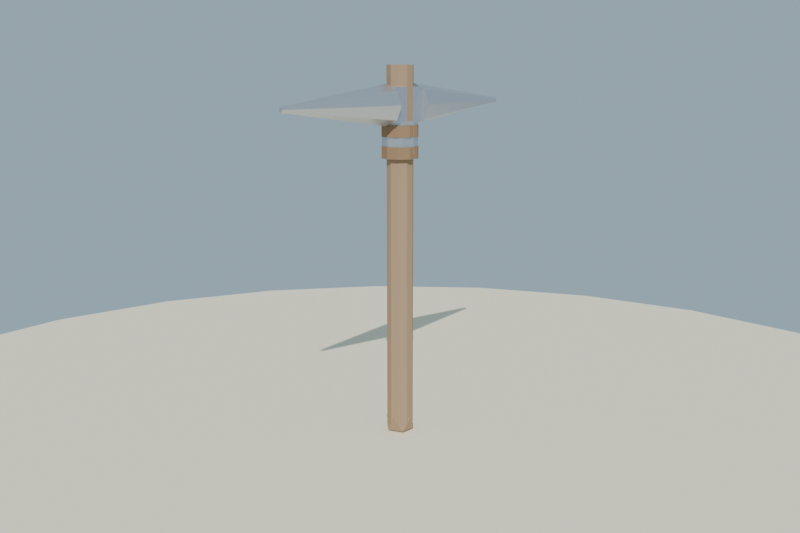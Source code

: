 # Source: pico_hierro_lowpoly_media.blend  (saved by Blender 4.2.68; exported with 4.5.12 LTS)
import bpy
from mathutils import Matrix  # noqa: F401  (used for matrix-valued properties, if any)

bpy.ops.wm.read_factory_settings(use_empty=True)
scene = bpy.context.scene
scene.name = 'Scene'

# ---- collections
col_collection = bpy.data.collections.new('Collection'); scene.collection.children.link(col_collection)

# ---- materials (node trees are filled in below, after node groups)
mat_mat_madera_mango = bpy.data.materials.new('MAT_Madera_Mango')
mat_mat_hierro_pico = bpy.data.materials.new('MAT_Hierro_Pico')
mat_mat_cuero_atadura = bpy.data.materials.new('MAT_Cuero_Atadura')
mat_mat_arena_isla = bpy.data.materials.new('MAT_Arena_Isla')

# ---- material node trees
mat_mat_madera_mango.use_nodes = True; mat_mat_madera_mango.node_tree.nodes.clear()
_N = mat_mat_madera_mango.node_tree.nodes; _L = mat_mat_madera_mango.node_tree.links
n0 = _N.new('ShaderNodeBsdfPrincipled'); n0.name = 'Principled BSDF'; n0.location = (10, 300)
n0.inputs[0].default_value = (0.38, 0.26, 0.16, 1.0)
n0.inputs[2].default_value = 0.86
n0.inputs[13].default_value = 0.12
n1 = _N.new('ShaderNodeOutputMaterial'); n1.name = 'Material Output'; n1.location = (300, 300)
_L.new(n0.outputs[0], n1.inputs[0])
n1.is_active_output = True
mat_mat_hierro_pico.use_nodes = True; mat_mat_hierro_pico.node_tree.nodes.clear()
_N = mat_mat_hierro_pico.node_tree.nodes; _L = mat_mat_hierro_pico.node_tree.links
n0 = _N.new('ShaderNodeBsdfPrincipled'); n0.name = 'Principled BSDF'; n0.location = (10, 300)
n0.inputs[0].default_value = (0.6, 0.62, 0.66, 1.0)
n0.inputs[1].default_value = 0.85
n0.inputs[2].default_value = 0.38
n0.inputs[13].default_value = 0.55
n1 = _N.new('ShaderNodeOutputMaterial'); n1.name = 'Material Output'; n1.location = (300, 300)
_L.new(n0.outputs[0], n1.inputs[0])
n1.is_active_output = True
mat_mat_cuero_atadura.use_nodes = True; mat_mat_cuero_atadura.node_tree.nodes.clear()
_N = mat_mat_cuero_atadura.node_tree.nodes; _L = mat_mat_cuero_atadura.node_tree.links
n0 = _N.new('ShaderNodeBsdfPrincipled'); n0.name = 'Principled BSDF'; n0.location = (10, 300)
n0.inputs[0].default_value = (0.3, 0.19, 0.11, 1.0)
n0.inputs[2].default_value = 0.96
n0.inputs[13].default_value = 0.12
n1 = _N.new('ShaderNodeOutputMaterial'); n1.name = 'Material Output'; n1.location = (300, 300)
_L.new(n0.outputs[0], n1.inputs[0])
n1.is_active_output = True
mat_mat_arena_isla.use_nodes = True; mat_mat_arena_isla.node_tree.nodes.clear()
_N = mat_mat_arena_isla.node_tree.nodes; _L = mat_mat_arena_isla.node_tree.links
n0 = _N.new('ShaderNodeBsdfPrincipled'); n0.name = 'Principled BSDF'; n0.location = (10, 300)
n0.inputs[0].default_value = (0.92, 0.84, 0.63, 1.0)
n0.inputs[2].default_value = 1.0
n0.inputs[13].default_value = 0.12
n1 = _N.new('ShaderNodeOutputMaterial'); n1.name = 'Material Output'; n1.location = (300, 300)
_L.new(n0.outputs[0], n1.inputs[0])
n1.is_active_output = True

# ---- world
world_mundo = bpy.data.worlds.new('Mundo'); scene.world = world_mundo
world_mundo.use_nodes = True; world_mundo.node_tree.nodes.clear()
_N = world_mundo.node_tree.nodes; _L = world_mundo.node_tree.links
n0 = _N.new('ShaderNodeBackground'); n0.name = 'Background'; n0.location = (10, 300)
n0.inputs[0].default_value = (0.58, 0.79, 0.95, 1.0)
n0.inputs[1].default_value = 0.55
n1 = _N.new('ShaderNodeOutputWorld'); n1.name = 'World Output'; n1.location = (300, 300)
_L.new(n0.outputs[0], n1.inputs[0])
n1.is_active_output = True

# ---- cameras
cam_camera = bpy.data.cameras.new('Camera')
cam_camera.lens = 45.0

# ---- lights
light_sol = bpy.data.lights.new('SOL', 'SUN')
light_sol.energy = 3.4

# ---- meshes
me_sm_picohierro_m_madera_mango = bpy.data.meshes.new('SM_PicoHierro_M_Madera_Mango')
me_sm_picohierro_m_madera_mango.from_pydata([(0.0, 0.032, 0.0818), (0.0, 0.032, 0.9418), (0.01881, 0.02589, 0.0818), (0.01881, 0.02589, 0.9418), (0.03043, 0.009889, 0.0818), (0.03043, 0.009889, 0.9418), (0.03043, -0.009889, 0.0818), (0.03043, -0.009889, 0.9418), (0.01881, -0.02589, 0.0818), (0.01881, -0.02589, 0.9418), (0.0, -0.032, 0.0818), (0.0, -0.032, 0.9418), (-0.01881, -0.02589, 0.0818), (-0.01881, -0.02589, 0.9418), (-0.03043, -0.009889, 0.0818), (-0.03043, -0.009889, 0.9418), (-0.03043, 0.009889, 0.0818), (-0.03043, 0.009889, 0.9418), (-0.01881, 0.02589, 0.0818), (-0.01881, 0.02589, 0.9418), (0.0, 0.0, 0.045), (0.02663, -0.01935, 0.06534), (-0.01017, -0.0313, 0.06534), (-0.03291, 0.0, 0.06534), (-0.01017, 0.0313, 0.06534), (0.02663, 0.01935, 0.06534), (0.01017, -0.0313, 0.09826), (-0.02663, -0.01935, 0.09826), (-0.02663, 0.01935, 0.09826), (0.01017, 0.0313, 0.09826), (0.03291, 0.0, 0.09826), (0.0, 0.0, 0.1186)], [], [(0, 1, 3, 2), (2, 3, 5, 4), (4, 5, 7, 6), (6, 7, 9, 8), (8, 9, 11, 10), (10, 11, 13, 12), (12, 13, 15, 14), (14, 15, 17, 16), (3, 1, 19, 17, 15, 13, 11, 9, 7, 5), (16, 17, 19, 18), (18, 19, 1, 0), (0, 2, 4, 6, 8, 10, 12, 14, 16, 18), (20, 21, 22), (21, 20, 25), (20, 22, 23), (20, 23, 24), (20, 24, 25), (21, 25, 30), (22, 21, 26), (23, 22, 27), (24, 23, 28), (25, 24, 29), (21, 30, 26), (22, 26, 27), (23, 27, 28), (24, 28, 29), (25, 29, 30), (26, 30, 31), (27, 26, 31), (28, 27, 31), (29, 28, 31), (30, 29, 31)])
me_sm_picohierro_m_madera_mango.materials.append(mat_mat_madera_mango)
me_sm_picohierro_m_madera_mango.update()
me_sm_picohierro_m_hierro_pico = bpy.data.meshes.new('SM_PicoHierro_M_Hierro_Pico')
me_sm_picohierro_m_hierro_pico.from_pydata([(-0.03, -0.05, 0.8118), (-0.03, -0.05, 0.8918), (-0.03, 0.05, 0.8118), (-0.03, 0.05, 0.8918), (0.03, -0.05, 0.8118), (0.03, -0.05, 0.8918), (0.03, 0.05, 0.8118), (0.03, 0.05, 0.8918), (0.0, 0.048, 0.8038), (0.0, 0.368, 0.8458), (0.03394, 0.048, 0.8179), (0.004243, 0.368, 0.8476), (0.048, 0.048, 0.8518), (0.006, 0.368, 0.8518), (0.03394, 0.048, 0.8857), (0.004243, 0.368, 0.856), (0.0, 0.048, 0.8998), (0.0, 0.368, 0.8578), (-0.03394, 0.048, 0.8857), (-0.004243, 0.368, 0.856), (-0.048, 0.048, 0.8518), (-0.006, 0.368, 0.8518), (-0.03394, 0.048, 0.8179), (-0.004243, 0.368, 0.8476), (0.0, -0.048, 0.8998), (0.0, -0.368, 0.8578), (0.03394, -0.048, 0.8857), (0.004243, -0.368, 0.856), (0.048, -0.048, 0.8518), (0.006, -0.368, 0.8518), (0.03394, -0.048, 0.8179), (0.004243, -0.368, 0.8476), (0.0, -0.048, 0.8038), (0.0, -0.368, 0.8458), (-0.03394, -0.048, 0.8179), (-0.004243, -0.368, 0.8476), (-0.048, -0.048, 0.8518), (-0.006, -0.368, 0.8518), (-0.03394, -0.048, 0.8857), (-0.004243, -0.368, 0.856), (0.0, 0.042, 0.7393), (0.0, 0.042, 0.8143), (0.0297, 0.0297, 0.7393), (0.0297, 0.0297, 0.8143), (0.042, 0.0, 0.7393), (0.042, 0.0, 0.8143), (0.0297, -0.0297, 0.7393), (0.0297, -0.0297, 0.8143), (0.0, -0.042, 0.7393), (0.0, -0.042, 0.8143), (-0.0297, -0.0297, 0.7393), (-0.0297, -0.0297, 0.8143), (-0.042, 0.0, 0.7393), (-0.042, 0.0, 0.8143), (-0.0297, 0.0297, 0.7393), (-0.0297, 0.0297, 0.8143)], [], [(0, 1, 3, 2), (2, 3, 7, 6), (6, 7, 5, 4), (4, 5, 1, 0), (2, 6, 4, 0), (7, 3, 1, 5), (8, 9, 11, 10), (10, 11, 13, 12), (12, 13, 15, 14), (14, 15, 17, 16), (16, 17, 19, 18), (18, 19, 21, 20), (11, 9, 23, 21, 19, 17, 15, 13), (20, 21, 23, 22), (22, 23, 9, 8), (8, 10, 12, 14, 16, 18, 20, 22), (24, 25, 27, 26), (26, 27, 29, 28), (28, 29, 31, 30), (30, 31, 33, 32), (32, 33, 35, 34), (34, 35, 37, 36), (27, 25, 39, 37, 35, 33, 31, 29), (36, 37, 39, 38), (38, 39, 25, 24), (24, 26, 28, 30, 32, 34, 36, 38), (40, 41, 43, 42), (42, 43, 45, 44), (44, 45, 47, 46), (46, 47, 49, 48), (48, 49, 51, 50), (50, 51, 53, 52), (43, 41, 55, 53, 51, 49, 47, 45), (52, 53, 55, 54), (54, 55, 41, 40), (40, 42, 44, 46, 48, 50, 52, 54)])
me_sm_picohierro_m_hierro_pico.materials.append(mat_mat_hierro_pico)
me_sm_picohierro_m_hierro_pico.update()
me_sm_picohierro_m_cuero_atadura = bpy.data.meshes.new('SM_PicoHierro_M_Cuero_Atadura')
me_sm_picohierro_m_cuero_atadura.from_pydata([(0.0, 0.044, 0.7778), (0.0, 0.044, 0.8058), (0.02586, 0.0356, 0.7778), (0.02586, 0.0356, 0.8058), (0.04185, 0.0136, 0.7778), (0.04185, 0.0136, 0.8058), (0.04185, -0.0136, 0.7778), (0.04185, -0.0136, 0.8058), (0.02586, -0.0356, 0.7778), (0.02586, -0.0356, 0.8058), (0.0, -0.044, 0.7778), (0.0, -0.044, 0.8058), (-0.02586, -0.0356, 0.7778), (-0.02586, -0.0356, 0.8058), (-0.04185, -0.0136, 0.7778), (-0.04185, -0.0136, 0.8058), (-0.04185, 0.0136, 0.7778), (-0.04185, 0.0136, 0.8058), (-0.02586, 0.0356, 0.7778), (-0.02586, 0.0356, 0.8058), (0.0, 0.044, 0.7278), (0.0, 0.044, 0.7558), (0.02586, 0.0356, 0.7278), (0.02586, 0.0356, 0.7558), (0.04185, 0.0136, 0.7278), (0.04185, 0.0136, 0.7558), (0.04185, -0.0136, 0.7278), (0.04185, -0.0136, 0.7558), (0.02586, -0.0356, 0.7278), (0.02586, -0.0356, 0.7558), (0.0, -0.044, 0.7278), (0.0, -0.044, 0.7558), (-0.02586, -0.0356, 0.7278), (-0.02586, -0.0356, 0.7558), (-0.04185, -0.0136, 0.7278), (-0.04185, -0.0136, 0.7558), (-0.04185, 0.0136, 0.7278), (-0.04185, 0.0136, 0.7558), (-0.02586, 0.0356, 0.7278), (-0.02586, 0.0356, 0.7558)], [], [(0, 1, 3, 2), (2, 3, 5, 4), (4, 5, 7, 6), (6, 7, 9, 8), (8, 9, 11, 10), (10, 11, 13, 12), (12, 13, 15, 14), (14, 15, 17, 16), (3, 1, 19, 17, 15, 13, 11, 9, 7, 5), (16, 17, 19, 18), (18, 19, 1, 0), (0, 2, 4, 6, 8, 10, 12, 14, 16, 18), (20, 21, 23, 22), (22, 23, 25, 24), (24, 25, 27, 26), (26, 27, 29, 28), (28, 29, 31, 30), (30, 31, 33, 32), (32, 33, 35, 34), (34, 35, 37, 36), (23, 21, 39, 37, 35, 33, 31, 29, 27, 25), (36, 37, 39, 38), (38, 39, 21, 20), (20, 22, 24, 26, 28, 30, 32, 34, 36, 38)])
me_sm_picohierro_m_cuero_atadura.materials.append(mat_mat_cuero_atadura)
me_sm_picohierro_m_cuero_atadura.update()
me_cylinder = bpy.data.meshes.new('Cylinder')
me_cylinder.from_pydata([(0.0, 1.6, -0.12), (0.0, 1.6, 0.12), (0.4141, 1.545, -0.12), (0.4141, 1.545, 0.12), (0.8, 1.386, -0.12), (0.8, 1.386, 0.12), (1.131, 1.131, -0.12), (1.131, 1.131, 0.12), (1.386, 0.8, -0.12), (1.386, 0.8, 0.12), (1.545, 0.4141, -0.12), (1.545, 0.4141, 0.12), (1.6, 0.0, -0.12), (1.6, 0.0, 0.12), (1.545, -0.4141, -0.12), (1.545, -0.4141, 0.12), (1.386, -0.8, -0.12), (1.386, -0.8, 0.12), (1.131, -1.131, -0.12), (1.131, -1.131, 0.12), (0.8, -1.386, -0.12), (0.8, -1.386, 0.12), (0.4141, -1.545, -0.12), (0.4141, -1.545, 0.12), (0.0, -1.6, -0.12), (0.0, -1.6, 0.12), (-0.4141, -1.545, -0.12), (-0.4141, -1.545, 0.12), (-0.8, -1.386, -0.12), (-0.8, -1.386, 0.12), (-1.131, -1.131, -0.12), (-1.131, -1.131, 0.12), (-1.386, -0.8, -0.12), (-1.386, -0.8, 0.12), (-1.545, -0.4141, -0.12), (-1.545, -0.4141, 0.12), (-1.6, 0.0, -0.12), (-1.6, 0.0, 0.12), (-1.545, 0.4141, -0.12), (-1.545, 0.4141, 0.12), (-1.386, 0.8, -0.12), (-1.386, 0.8, 0.12), (-1.131, 1.131, -0.12), (-1.131, 1.131, 0.12), (-0.8, 1.386, -0.12), (-0.8, 1.386, 0.12), (-0.4141, 1.545, -0.12), (-0.4141, 1.545, 0.12)], [], [(0, 1, 3, 2), (2, 3, 5, 4), (4, 5, 7, 6), (6, 7, 9, 8), (8, 9, 11, 10), (10, 11, 13, 12), (12, 13, 15, 14), (14, 15, 17, 16), (16, 17, 19, 18), (18, 19, 21, 20), (20, 21, 23, 22), (22, 23, 25, 24), (24, 25, 27, 26), (26, 27, 29, 28), (28, 29, 31, 30), (30, 31, 33, 32), (32, 33, 35, 34), (34, 35, 37, 36), (36, 37, 39, 38), (38, 39, 41, 40), (40, 41, 43, 42), (42, 43, 45, 44), (3, 1, 47, 45, 43, 41, 39, 37, 35, 33, 31, 29, 27, 25, 23, 21, 19, 17, 15, 13, 11, 9, 7, 5), (44, 45, 47, 46), (46, 47, 1, 0), (0, 2, 4, 6, 8, 10, 12, 14, 16, 18, 20, 22, 24, 26, 28, 30, 32, 34, 36, 38, 40, 42, 44, 46)])
_uv = me_cylinder.uv_layers.new(name='UVMap')
_uv.uv.foreach_set('vector', [1.0, 0.5, 1.0, 1.0, 0.9583, 1.0, 0.9583, 0.5, 0.9583, 0.5, 0.9583, 1.0, 0.9167, 1.0, 0.9167, 0.5, 0.9167, 0.5, 0.9167, 1.0, 0.875, 1.0, 0.875, 0.5, 0.875, 0.5, 0.875, 1.0, 0.8333, 1.0, 0.8333, 0.5, 0.8333, 0.5, 0.8333, 1.0, 0.7917, 1.0, 0.7917, 0.5, 0.7917, 0.5, 0.7917, 1.0, 0.75, 1.0, 0.75, 0.5, 0.75, 0.5, 0.75, 1.0, 0.7083, 1.0, 0.7083, 0.5, 0.7083, 0.5, 0.7083, 1.0, 0.6667, 1.0, 0.6667, 0.5, 0.6667, 0.5, 0.6667, 1.0, 0.625, 1.0, 0.625, 0.5, 0.625, 0.5, 0.625, 1.0, 0.5833, 1.0, 0.5833, 0.5, 0.5833, 0.5, 0.5833, 1.0, 0.5417, 1.0, 0.5417, 0.5, 0.5417, 0.5, 0.5417, 1.0, 0.5, 1.0, 0.5, 0.5, 0.5, 0.5, 0.5, 1.0, 0.4583, 1.0, 0.4583, 0.5, 0.4583, 0.5, 0.4583, 1.0, 0.4167, 1.0, 0.4167, 0.5, 0.4167, 0.5, 0.4167, 1.0, 0.375, 1.0, 0.375, 0.5, 0.375, 0.5, 0.375, 1.0, 0.3333, 1.0, 0.3333, 0.5, 0.3333, 0.5, 0.3333, 1.0, 0.2917, 1.0, 0.2917, 0.5, 0.2917, 0.5, 0.2917, 1.0, 0.25, 1.0, 0.25, 0.5, 0.25, 0.5, 0.25, 1.0, 0.2083, 1.0, 0.2083, 0.5, 0.2083, 0.5, 0.2083, 1.0, 0.1667, 1.0, 0.1667, 0.5, 0.1667, 0.5, 0.1667, 1.0, 0.125, 1.0, 0.125, 0.5, 0.125, 0.5, 0.125, 1.0, 0.08333, 1.0, 0.08333, 0.5, 0.3121, 0.4818, 0.25, 0.49, 0.1879, 0.4818, 0.13, 0.4578, 0.08029, 0.4197, 0.04215, 0.37, 0.01818, 0.3121, 0.01, 0.25, 0.01818, 0.1879, 0.04215, 0.13, 0.08029, 0.08029, 0.13, 0.04215, 0.1879, 0.01818, 0.25, 0.01, 0.3121, 0.01818, 0.37, 0.04215, 0.4197, 0.08029, 0.4578, 0.13, 0.4818, 0.1879, 0.49, 0.25, 0.4818, 0.3121, 0.4578, 0.37, 0.4197, 0.4197, 0.37, 0.4578, 0.08333, 0.5, 0.08333, 1.0, 0.04167, 1.0, 0.04167, 0.5, 0.04167, 0.5, 0.04167, 1.0, -1.863e-07, 1.0, -1.863e-07, 0.5, 0.75, 0.49, 0.8121, 0.4818, 0.87, 0.4578, 0.9197, 0.4197, 0.9578, 0.37, 0.9818, 0.3121, 0.99, 0.25, 0.9818, 0.1879, 0.9578, 0.13, 0.9197, 0.08029, 0.87, 0.04215, 0.8121, 0.01818, 0.75, 0.01, 0.6879, 0.01818, 0.63, 0.04215, 0.5803, 0.08029, 0.5422, 0.13, 0.5182, 0.1879, 0.51, 0.25, 0.5182, 0.3121, 0.5422, 0.37, 0.5803, 0.4197, 0.63, 0.4578, 0.6879, 0.4818])
me_cylinder.materials.append(mat_mat_arena_isla)
me_cylinder.update()

# ---- objects
ob_sol = bpy.data.objects.new('SOL', light_sol)
ob_sm_picohierro_m_madera_mango = bpy.data.objects.new('SM_PicoHierro_M_Madera_Mango', me_sm_picohierro_m_madera_mango)
ob_sm_picohierro_m_hierro_pico = bpy.data.objects.new('SM_PicoHierro_M_Hierro_Pico', me_sm_picohierro_m_hierro_pico)
ob_sm_picohierro_m_cuero_atadura = bpy.data.objects.new('SM_PicoHierro_M_Cuero_Atadura', me_sm_picohierro_m_cuero_atadura)
ob_base_arena = bpy.data.objects.new('Base_Arena', me_cylinder)
ob_cam_picohierro = bpy.data.objects.new('CAM_PicoHierro', cam_camera)

# ---- transforms, parenting, visibility, modifiers, constraints
ob_sol.location = (0.0, 0.0, 0.0)
ob_sol.rotation_euler = (0.8727, 0.1396, 0.6109)
ob_sm_picohierro_m_madera_mango.location = (0.0, 0.0, 1.684e-08)
ob_sm_picohierro_m_hierro_pico.location = (0.0, 0.0, 1.684e-08)
ob_sm_picohierro_m_cuero_atadura.location = (0.0, 0.0, 1.684e-08)
ob_base_arena.location = (0.0, 0.0, -0.06)
ob_cam_picohierro.location = (1.55, -1.75, 0.95)
ob_cam_picohierro.rotation_euler = (1.368, -9.753e-08, 0.7249)

# ---- collection membership
scene.collection.objects.link(ob_sol)
scene.collection.objects.link(ob_sm_picohierro_m_madera_mango)
scene.collection.objects.link(ob_sm_picohierro_m_hierro_pico)
scene.collection.objects.link(ob_sm_picohierro_m_cuero_atadura)
col_collection.objects.link(ob_base_arena)
col_collection.objects.link(ob_cam_picohierro)

# ---- scene / render settings (as saved in the file)
scene.camera = ob_cam_picohierro
scene.frame_start = 1; scene.frame_end = 250; scene.frame_set(1)
scene.render.engine = 'BLENDER_EEVEE_NEXT'
scene.render.resolution_x = 1200
scene.render.resolution_y = 800
scene.eevee.use_raytracing = True
bpy.context.view_layer.update()
